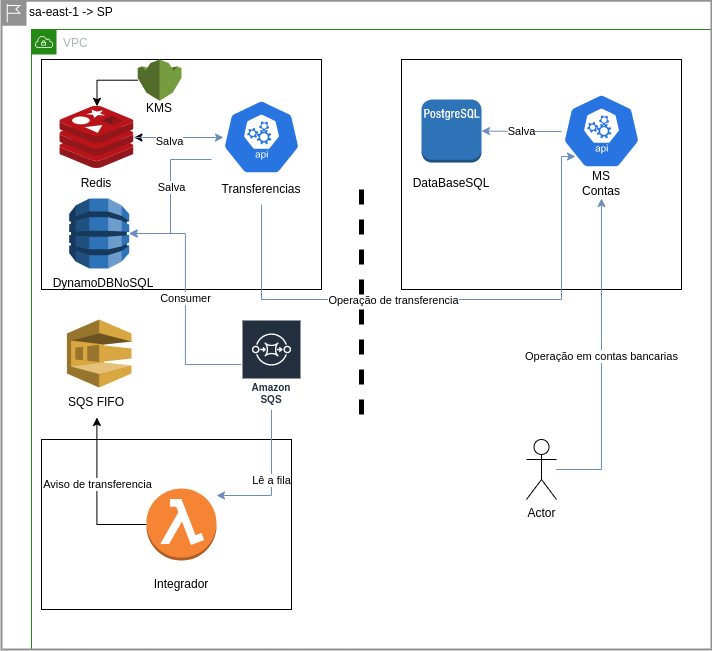

The diagram above was exported from draw.io. Its source (the exported page's mxGraphModel, read from the mxfile embedded in the PNG):
<mxGraphModel dx="2261" dy="870" grid="1" gridSize="10" guides="1" tooltips="1" connect="1" arrows="1" fold="1" page="1" pageScale="1" pageWidth="827" pageHeight="1169" math="0" shadow="0">
  <root>
    <mxCell id="0" />
    <mxCell id="1" parent="0" />
    <mxCell id="6e6VINZv-ncokyp0uH1y-2" value="VPC" style="points=[[0,0],[0.25,0],[0.5,0],[0.75,0],[1,0],[1,0.25],[1,0.5],[1,0.75],[1,1],[0.75,1],[0.5,1],[0.25,1],[0,1],[0,0.75],[0,0.5],[0,0.25]];outlineConnect=0;gradientColor=none;html=1;whiteSpace=wrap;fontSize=12;fontStyle=0;container=1;pointerEvents=0;collapsible=0;recursiveResize=0;shape=mxgraph.aws4.group;grIcon=mxgraph.aws4.group_vpc;strokeColor=#248814;fillColor=none;verticalAlign=top;align=left;spacingLeft=30;fontColor=#AAB7B8;dashed=0;" vertex="1" parent="1">
      <mxGeometry x="-80" y="220" width="680" height="620" as="geometry" />
    </mxCell>
    <mxCell id="6e6VINZv-ncokyp0uH1y-13" value="" style="rounded=0;whiteSpace=wrap;html=1;" vertex="1" parent="6e6VINZv-ncokyp0uH1y-2">
      <mxGeometry x="10" y="410" width="250" height="170" as="geometry" />
    </mxCell>
    <mxCell id="6e6VINZv-ncokyp0uH1y-12" value="" style="rounded=0;whiteSpace=wrap;html=1;" vertex="1" parent="6e6VINZv-ncokyp0uH1y-2">
      <mxGeometry x="10" y="30" width="280" height="230" as="geometry" />
    </mxCell>
    <mxCell id="6e6VINZv-ncokyp0uH1y-11" value="" style="rounded=0;whiteSpace=wrap;html=1;" vertex="1" parent="6e6VINZv-ncokyp0uH1y-2">
      <mxGeometry x="370" y="30" width="280" height="230" as="geometry" />
    </mxCell>
    <mxCell id="6e6VINZv-ncokyp0uH1y-35" style="edgeStyle=orthogonalEdgeStyle;rounded=0;orthogonalLoop=1;jettySize=auto;html=1;strokeWidth=1;startSize=1;endSize=6;" edge="1" parent="6e6VINZv-ncokyp0uH1y-2" source="6e6VINZv-ncokyp0uH1y-5" target="6e6VINZv-ncokyp0uH1y-34">
      <mxGeometry relative="1" as="geometry" />
    </mxCell>
    <mxCell id="6e6VINZv-ncokyp0uH1y-42" value="Aviso de transferencia" style="edgeLabel;html=1;align=center;verticalAlign=middle;resizable=0;points=[];" vertex="1" connectable="0" parent="6e6VINZv-ncokyp0uH1y-35">
      <mxGeometry x="0.1536" relative="1" as="geometry">
        <mxPoint as="offset" />
      </mxGeometry>
    </mxCell>
    <mxCell id="6e6VINZv-ncokyp0uH1y-5" value="" style="outlineConnect=0;dashed=0;verticalLabelPosition=bottom;verticalAlign=top;align=center;html=1;shape=mxgraph.aws3.lambda_function;fillColor=#F58534;gradientColor=none;" vertex="1" parent="6e6VINZv-ncokyp0uH1y-2">
      <mxGeometry x="115" y="459" width="70" height="72" as="geometry" />
    </mxCell>
    <mxCell id="6e6VINZv-ncokyp0uH1y-1" value="sa-east-1 -&amp;gt; SP" style="shape=mxgraph.ibm.box;prType=region;fontStyle=0;verticalAlign=top;align=left;spacingLeft=32;spacingTop=4;fillColor=none;rounded=0;whiteSpace=wrap;html=1;strokeColor=#919191;strokeWidth=2;dashed=0;container=1;spacing=-4;collapsible=0;expand=0;recursiveResize=0;" vertex="1" parent="6e6VINZv-ncokyp0uH1y-2">
      <mxGeometry x="-30" y="-28.75" width="710" height="648.75" as="geometry" />
    </mxCell>
    <mxCell id="6e6VINZv-ncokyp0uH1y-46" value="" style="outlineConnect=0;dashed=0;verticalLabelPosition=bottom;verticalAlign=top;align=center;html=1;shape=mxgraph.aws3.kms;fillColor=#759C3E;gradientColor=none;" vertex="1" parent="6e6VINZv-ncokyp0uH1y-1">
      <mxGeometry x="136.23" y="58.75" width="43.77" height="41.25" as="geometry" />
    </mxCell>
    <mxCell id="6e6VINZv-ncokyp0uH1y-47" value="KMS" style="text;html=1;strokeColor=none;fillColor=none;align=center;verticalAlign=middle;whiteSpace=wrap;rounded=0;" vertex="1" parent="6e6VINZv-ncokyp0uH1y-1">
      <mxGeometry x="128.12000000000003" y="92.75" width="60" height="30" as="geometry" />
    </mxCell>
    <mxCell id="6e6VINZv-ncokyp0uH1y-25" value="Salva" style="edgeStyle=orthogonalEdgeStyle;rounded=0;orthogonalLoop=1;jettySize=auto;html=1;fillColor=#dae8fc;strokeColor=#6c8ebf;" edge="1" parent="6e6VINZv-ncokyp0uH1y-2" target="6e6VINZv-ncokyp0uH1y-21">
      <mxGeometry relative="1" as="geometry">
        <mxPoint x="530" y="102" as="sourcePoint" />
      </mxGeometry>
    </mxCell>
    <mxCell id="6e6VINZv-ncokyp0uH1y-8" value="" style="sketch=0;html=1;dashed=0;whitespace=wrap;fillColor=#2875E2;strokeColor=#ffffff;points=[[0.005,0.63,0],[0.1,0.2,0],[0.9,0.2,0],[0.5,0,0],[0.995,0.63,0],[0.72,0.99,0],[0.5,1,0],[0.28,0.99,0]];verticalLabelPosition=bottom;align=center;verticalAlign=top;shape=mxgraph.kubernetes.icon;prIcon=api" vertex="1" parent="6e6VINZv-ncokyp0uH1y-2">
      <mxGeometry x="520" y="64" width="100" height="75" as="geometry" />
    </mxCell>
    <mxCell id="6e6VINZv-ncokyp0uH1y-10" value="MS Contas" style="text;html=1;strokeColor=none;fillColor=none;align=center;verticalAlign=middle;whiteSpace=wrap;rounded=0;" vertex="1" parent="6e6VINZv-ncokyp0uH1y-2">
      <mxGeometry x="540" y="139" width="60" height="30" as="geometry" />
    </mxCell>
    <mxCell id="6e6VINZv-ncokyp0uH1y-29" style="edgeStyle=orthogonalEdgeStyle;rounded=0;orthogonalLoop=1;jettySize=auto;html=1;strokeWidth=1;endSize=6;entryX=0.24;entryY=0.84;entryDx=0;entryDy=0;entryPerimeter=0;startSize=1;fillColor=#dae8fc;strokeColor=#6c8ebf;" edge="1" parent="6e6VINZv-ncokyp0uH1y-2" source="6e6VINZv-ncokyp0uH1y-9" target="6e6VINZv-ncokyp0uH1y-8">
      <mxGeometry relative="1" as="geometry">
        <Array as="points">
          <mxPoint x="230" y="270" />
          <mxPoint x="530" y="270" />
          <mxPoint x="530" y="127" />
        </Array>
      </mxGeometry>
    </mxCell>
    <mxCell id="6e6VINZv-ncokyp0uH1y-45" value="Operação de transferencia" style="edgeLabel;html=1;align=center;verticalAlign=middle;resizable=0;points=[];" vertex="1" connectable="0" parent="6e6VINZv-ncokyp0uH1y-29">
      <mxGeometry x="-0.1812" relative="1" as="geometry">
        <mxPoint as="offset" />
      </mxGeometry>
    </mxCell>
    <mxCell id="6e6VINZv-ncokyp0uH1y-30" style="edgeStyle=orthogonalEdgeStyle;rounded=0;orthogonalLoop=1;jettySize=auto;html=1;strokeWidth=1;startSize=1;endSize=6;" edge="1" parent="6e6VINZv-ncokyp0uH1y-2" target="6e6VINZv-ncokyp0uH1y-27">
      <mxGeometry relative="1" as="geometry">
        <mxPoint x="190" y="108" as="sourcePoint" />
      </mxGeometry>
    </mxCell>
    <mxCell id="6e6VINZv-ncokyp0uH1y-39" style="edgeStyle=orthogonalEdgeStyle;rounded=0;orthogonalLoop=1;jettySize=auto;html=1;entryX=1;entryY=0.5;entryDx=0;entryDy=0;entryPerimeter=0;strokeWidth=1;startSize=1;endSize=6;fillColor=#dae8fc;strokeColor=#6c8ebf;" edge="1" parent="6e6VINZv-ncokyp0uH1y-2" source="6e6VINZv-ncokyp0uH1y-3" target="6e6VINZv-ncokyp0uH1y-37">
      <mxGeometry relative="1" as="geometry">
        <Array as="points">
          <mxPoint x="139" y="130" />
          <mxPoint x="139" y="204" />
        </Array>
      </mxGeometry>
    </mxCell>
    <mxCell id="6e6VINZv-ncokyp0uH1y-43" value="Salva" style="edgeLabel;html=1;align=center;verticalAlign=middle;resizable=0;points=[];" vertex="1" connectable="0" parent="6e6VINZv-ncokyp0uH1y-39">
      <mxGeometry x="-0.1299" relative="1" as="geometry">
        <mxPoint as="offset" />
      </mxGeometry>
    </mxCell>
    <mxCell id="6e6VINZv-ncokyp0uH1y-3" value="" style="sketch=0;html=1;dashed=0;whitespace=wrap;fillColor=#2875E2;strokeColor=#ffffff;points=[[0.005,0.63,0],[0.1,0.2,0],[0.9,0.2,0],[0.5,0,0],[0.995,0.63,0],[0.72,0.99,0],[0.5,1,0],[0.28,0.99,0]];verticalLabelPosition=bottom;align=center;verticalAlign=top;shape=mxgraph.kubernetes.icon;prIcon=api" vertex="1" parent="6e6VINZv-ncokyp0uH1y-2">
      <mxGeometry x="180" y="70" width="100" height="75" as="geometry" />
    </mxCell>
    <mxCell id="6e6VINZv-ncokyp0uH1y-32" value="Lê a fila" style="edgeStyle=orthogonalEdgeStyle;rounded=0;orthogonalLoop=1;jettySize=auto;html=1;strokeWidth=1;startSize=1;endSize=6;fillColor=#dae8fc;strokeColor=#6c8ebf;" edge="1" parent="6e6VINZv-ncokyp0uH1y-2" source="6e6VINZv-ncokyp0uH1y-4" target="6e6VINZv-ncokyp0uH1y-5">
      <mxGeometry relative="1" as="geometry">
        <Array as="points">
          <mxPoint x="240" y="466" />
        </Array>
      </mxGeometry>
    </mxCell>
    <mxCell id="6e6VINZv-ncokyp0uH1y-41" value="Consumer" style="edgeStyle=orthogonalEdgeStyle;rounded=0;orthogonalLoop=1;jettySize=auto;html=1;entryX=1;entryY=0.5;entryDx=0;entryDy=0;entryPerimeter=0;strokeWidth=1;startSize=1;endSize=6;fillColor=#dae8fc;strokeColor=#6c8ebf;" edge="1" parent="6e6VINZv-ncokyp0uH1y-2" source="6e6VINZv-ncokyp0uH1y-4" target="6e6VINZv-ncokyp0uH1y-37">
      <mxGeometry relative="1" as="geometry" />
    </mxCell>
    <mxCell id="6e6VINZv-ncokyp0uH1y-4" value="Amazon SQS" style="sketch=0;outlineConnect=0;fontColor=#232F3E;gradientColor=none;strokeColor=#ffffff;fillColor=#232F3E;dashed=0;verticalLabelPosition=middle;verticalAlign=bottom;align=center;html=1;whiteSpace=wrap;fontSize=10;fontStyle=1;spacing=3;shape=mxgraph.aws4.productIcon;prIcon=mxgraph.aws4.sqs;" vertex="1" parent="6e6VINZv-ncokyp0uH1y-2">
      <mxGeometry x="210" y="290" width="60" height="90" as="geometry" />
    </mxCell>
    <mxCell id="6e6VINZv-ncokyp0uH1y-14" value="Integrador" style="text;html=1;strokeColor=none;fillColor=none;align=center;verticalAlign=middle;whiteSpace=wrap;rounded=0;" vertex="1" parent="6e6VINZv-ncokyp0uH1y-2">
      <mxGeometry x="120" y="540" width="60" height="30" as="geometry" />
    </mxCell>
    <mxCell id="6e6VINZv-ncokyp0uH1y-24" value="Operação em contas bancarias" style="edgeStyle=orthogonalEdgeStyle;rounded=0;orthogonalLoop=1;jettySize=auto;html=1;entryX=0.5;entryY=1;entryDx=0;entryDy=0;fillColor=#dae8fc;strokeColor=#6c8ebf;" edge="1" parent="6e6VINZv-ncokyp0uH1y-2" source="6e6VINZv-ncokyp0uH1y-15" target="6e6VINZv-ncokyp0uH1y-10">
      <mxGeometry relative="1" as="geometry" />
    </mxCell>
    <mxCell id="6e6VINZv-ncokyp0uH1y-15" value="Actor" style="shape=umlActor;verticalLabelPosition=bottom;verticalAlign=top;html=1;outlineConnect=0;" vertex="1" parent="6e6VINZv-ncokyp0uH1y-2">
      <mxGeometry x="495" y="410" width="30" height="60" as="geometry" />
    </mxCell>
    <mxCell id="6e6VINZv-ncokyp0uH1y-21" value="" style="outlineConnect=0;dashed=0;verticalLabelPosition=bottom;verticalAlign=top;align=center;html=1;shape=mxgraph.aws3.postgre_sql_instance;fillColor=#2E73B8;gradientColor=none;" vertex="1" parent="6e6VINZv-ncokyp0uH1y-2">
      <mxGeometry x="390" y="70" width="60" height="63" as="geometry" />
    </mxCell>
    <mxCell id="6e6VINZv-ncokyp0uH1y-22" value="DataBaseSQL" style="text;html=1;strokeColor=none;fillColor=none;align=center;verticalAlign=middle;whiteSpace=wrap;rounded=0;" vertex="1" parent="6e6VINZv-ncokyp0uH1y-2">
      <mxGeometry x="390" y="139" width="60" height="30" as="geometry" />
    </mxCell>
    <mxCell id="6e6VINZv-ncokyp0uH1y-26" value="" style="endArrow=none;dashed=1;html=1;rounded=0;endSize=13;strokeWidth=5;" edge="1" parent="6e6VINZv-ncokyp0uH1y-2">
      <mxGeometry x="-1" y="32" width="50" height="50" relative="1" as="geometry">
        <mxPoint x="330" y="160" as="sourcePoint" />
        <mxPoint x="330" y="398" as="targetPoint" />
        <Array as="points" />
        <mxPoint x="-22" y="-30" as="offset" />
      </mxGeometry>
    </mxCell>
    <mxCell id="6e6VINZv-ncokyp0uH1y-40" style="edgeStyle=orthogonalEdgeStyle;rounded=0;orthogonalLoop=1;jettySize=auto;html=1;entryX=0.12;entryY=0.507;entryDx=0;entryDy=0;entryPerimeter=0;strokeWidth=1;startSize=1;endSize=6;fillColor=#dae8fc;strokeColor=#6c8ebf;" edge="1" parent="6e6VINZv-ncokyp0uH1y-2" source="6e6VINZv-ncokyp0uH1y-27" target="6e6VINZv-ncokyp0uH1y-3">
      <mxGeometry relative="1" as="geometry" />
    </mxCell>
    <mxCell id="6e6VINZv-ncokyp0uH1y-44" value="Salva" style="edgeLabel;html=1;align=center;verticalAlign=middle;resizable=0;points=[];" vertex="1" connectable="0" parent="6e6VINZv-ncokyp0uH1y-40">
      <mxGeometry x="-0.2285" y="-3" relative="1" as="geometry">
        <mxPoint as="offset" />
      </mxGeometry>
    </mxCell>
    <mxCell id="6e6VINZv-ncokyp0uH1y-27" value="" style="sketch=0;aspect=fixed;html=1;points=[];align=center;image;fontSize=12;image=img/lib/mscae/Cache_Redis_Product.svg;" vertex="1" parent="6e6VINZv-ncokyp0uH1y-2">
      <mxGeometry x="28.36" y="76.75" width="74.1" height="62.25" as="geometry" />
    </mxCell>
    <mxCell id="6e6VINZv-ncokyp0uH1y-28" value="Redis" style="text;html=1;strokeColor=none;fillColor=none;align=center;verticalAlign=middle;whiteSpace=wrap;rounded=0;" vertex="1" parent="6e6VINZv-ncokyp0uH1y-2">
      <mxGeometry x="35.41" y="139" width="60" height="30" as="geometry" />
    </mxCell>
    <mxCell id="6e6VINZv-ncokyp0uH1y-9" value="Transferencias" style="text;html=1;strokeColor=none;fillColor=none;align=center;verticalAlign=middle;whiteSpace=wrap;rounded=0;" vertex="1" parent="6e6VINZv-ncokyp0uH1y-2">
      <mxGeometry x="200" y="145" width="60" height="30" as="geometry" />
    </mxCell>
    <mxCell id="6e6VINZv-ncokyp0uH1y-33" value="" style="outlineConnect=0;dashed=0;verticalLabelPosition=bottom;verticalAlign=top;align=center;html=1;shape=mxgraph.aws3.sqs;fillColor=#D9A741;gradientColor=none;" vertex="1" parent="6e6VINZv-ncokyp0uH1y-2">
      <mxGeometry x="35.41" y="290" width="64.59" height="68" as="geometry" />
    </mxCell>
    <mxCell id="6e6VINZv-ncokyp0uH1y-34" value="SQS FIFO" style="text;html=1;strokeColor=none;fillColor=none;align=center;verticalAlign=middle;whiteSpace=wrap;rounded=0;" vertex="1" parent="6e6VINZv-ncokyp0uH1y-2">
      <mxGeometry x="35.410000000000025" y="358" width="60" height="30" as="geometry" />
    </mxCell>
    <mxCell id="6e6VINZv-ncokyp0uH1y-37" value="" style="outlineConnect=0;dashed=0;verticalLabelPosition=bottom;verticalAlign=top;align=center;html=1;shape=mxgraph.aws3.dynamo_db;fillColor=#2E73B8;gradientColor=none;" vertex="1" parent="6e6VINZv-ncokyp0uH1y-2">
      <mxGeometry x="37.7" y="169" width="60" height="70" as="geometry" />
    </mxCell>
    <mxCell id="6e6VINZv-ncokyp0uH1y-38" value="DynamoDBNoSQL" style="text;html=1;strokeColor=none;fillColor=none;align=center;verticalAlign=middle;whiteSpace=wrap;rounded=0;" vertex="1" parent="6e6VINZv-ncokyp0uH1y-2">
      <mxGeometry x="42.45999999999999" y="239" width="60" height="30" as="geometry" />
    </mxCell>
    <mxCell id="6e6VINZv-ncokyp0uH1y-48" style="edgeStyle=orthogonalEdgeStyle;rounded=0;orthogonalLoop=1;jettySize=auto;html=1;strokeWidth=1;startSize=1;endSize=6;" edge="1" parent="6e6VINZv-ncokyp0uH1y-2" source="6e6VINZv-ncokyp0uH1y-46" target="6e6VINZv-ncokyp0uH1y-27">
      <mxGeometry relative="1" as="geometry" />
    </mxCell>
  </root>
</mxGraphModel>